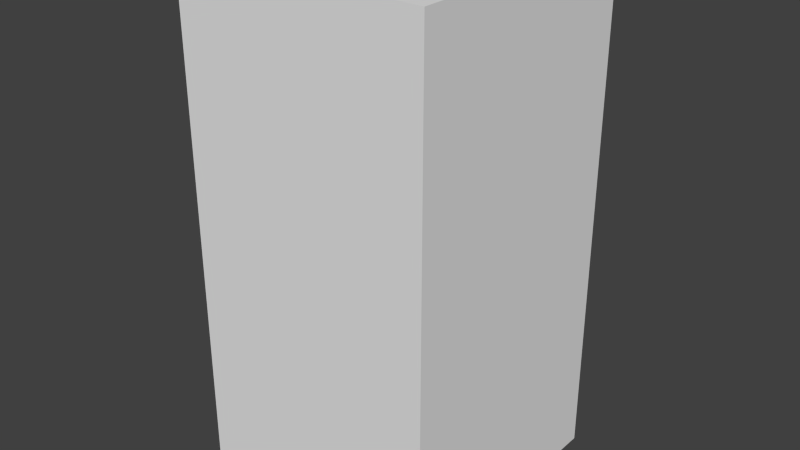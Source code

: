 # Source: greenAxesFour.blend  (saved by Blender 2.68.0; exported with 4.5.12 LTS)
import bpy
from mathutils import Matrix  # noqa: F401  (used for matrix-valued properties, if any)

bpy.ops.wm.read_factory_settings(use_empty=True)
scene = bpy.context.scene
scene.name = 'Scene'

# ---- collections
col_collection_1 = bpy.data.collections.new('Collection 1'); scene.collection.children.link(col_collection_1)

# ---- world
world_world = bpy.data.worlds.new('World'); scene.world = world_world
world_world.color = (0.05088, 0.05088, 0.05088)
world_world.use_sun_shadow = False
world_world.sun_shadow_jitter_overblur = 0.0
world_world.cycles.sampling_method = 'MANUAL'
world_world.cycles.sample_map_resolution = 256

# ---- meshes
me_greenaxesfour = bpy.data.meshes.new('greenAxesFour')
me_greenaxesfour.from_pydata([(-0.5, -0.5, -1.0), (-0.5, 0.5, -1.0), (0.5, 0.5, -1.0), (0.5, -0.5, -1.0), (-0.5, -0.5, 1.0), (-0.5, 0.5, 1.0), (0.5, 0.5, 1.0), (0.5, -0.5, 1.0)], [], [(4, 5, 1, 0), (5, 6, 2, 1), (6, 7, 3, 2), (7, 4, 0, 3), (0, 1, 2, 3), (7, 6, 5, 4)])
me_greenaxesfour.use_remesh_preserve_volume = False
me_greenaxesfour.use_remesh_preserve_attributes = False
me_greenaxesfour.use_mirror_vertex_groups = False
me_greenaxesfour.update()

# ---- objects
ob_greenaxesfour = bpy.data.objects.new('greenAxesFour', me_greenaxesfour)

# ---- transforms, parenting, visibility, modifiers, constraints
ob_greenaxesfour.location = (0.0, 0.0, 0.0)
ob_greenaxesfour.lineart.crease_threshold = 0.0

# ---- collection membership
col_collection_1.objects.link(ob_greenaxesfour)

# ---- scene / render settings (as saved in the file)
scene.frame_start = 1; scene.frame_end = 250; scene.frame_set(1)
scene.render.engine = 'BLENDER_EEVEE_NEXT'
scene.render.image_settings.color_mode = 'RGB'
scene.render.image_settings.compression = 90
scene.render.resolution_percentage = 50
scene.render.dither_intensity = 0.0
scene.cycles.use_denoising = False
scene.cycles.samples = 10
scene.cycles.sampling_pattern = 'TABULATED_SOBOL'
scene.cycles.light_sampling_threshold = 0.0
scene.cycles.use_adaptive_sampling = False
scene.cycles.use_light_tree = False
scene.cycles.blur_glossy = 0.0
scene.cycles.volume_bounces = 1
scene.cycles.pixel_filter_type = 'GAUSSIAN'
scene.cycles.sample_clamp_indirect = 0.0
scene.view_settings.view_transform = 'Standard'
bpy.context.view_layer.update()

# ---- added for rendering (the .blend has no active camera and no usable light): camera, sun
cam_auto = bpy.data.cameras.new('AutoCamera')
cam_auto.lens = 50.0
cam_auto.sensor_width = 36.0
cam_auto.clip_end = 1000.0
ob_auto_camera = bpy.data.objects.new('AutoCamera', cam_auto)
scene.collection.objects.link(ob_auto_camera)
ob_auto_camera.location = (2.26633, -2.71959, 1.81306)
ob_auto_camera.rotation_euler = (1.09748, -7.21219e-08, 0.694738)
scene.camera = ob_auto_camera
light_auto_sun = bpy.data.lights.new('AutoSun', 'SUN')
light_auto_sun.energy = 3.0
light_auto_sun.angle = 0.0523599
ob_auto_sun = bpy.data.objects.new('AutoSun', light_auto_sun)
scene.collection.objects.link(ob_auto_sun)
ob_auto_sun.rotation_euler = (0.872665, 0.174533, 0.523599)
bpy.context.view_layer.update()
